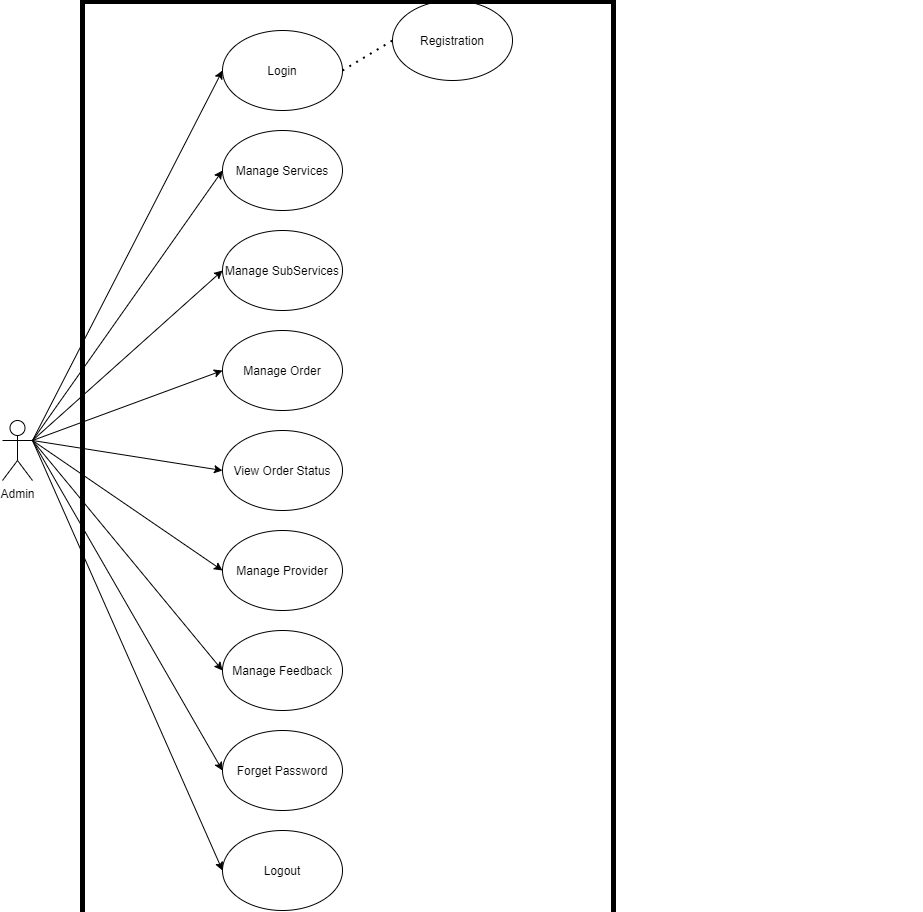

The diagram above was exported from draw.io. Its source (the exported page's mxGraphModel, read from the mxfile embedded in the PNG):
<mxGraphModel dx="1091" dy="512" grid="1" gridSize="10" guides="1" tooltips="1" connect="1" arrows="1" fold="1" page="1" pageScale="1" pageWidth="1654" pageHeight="2336" math="0" shadow="0">
  <root>
    <mxCell id="0" />
    <mxCell id="1" parent="0" />
    <mxCell id="yeF_zyOglRkPzl_JfSwG-1" value="Admin" style="shape=umlActor;verticalLabelPosition=bottom;verticalAlign=top;html=1;outlineConnect=0;" vertex="1" parent="1">
      <mxGeometry x="80" y="450" width="30" height="60" as="geometry" />
    </mxCell>
    <mxCell id="yeF_zyOglRkPzl_JfSwG-2" value="Login" style="ellipse;whiteSpace=wrap;html=1;" vertex="1" parent="1">
      <mxGeometry x="300" y="60" width="120" height="80" as="geometry" />
    </mxCell>
    <mxCell id="yeF_zyOglRkPzl_JfSwG-3" value="Manage Services" style="ellipse;whiteSpace=wrap;html=1;" vertex="1" parent="1">
      <mxGeometry x="300" y="160" width="120" height="80" as="geometry" />
    </mxCell>
    <mxCell id="yeF_zyOglRkPzl_JfSwG-4" value="" style="endArrow=none;dashed=1;html=1;dashPattern=1 3;strokeWidth=2;entryX=0;entryY=0.5;entryDx=0;entryDy=0;endFill=0;" edge="1" parent="1" target="yeF_zyOglRkPzl_JfSwG-5">
      <mxGeometry width="50" height="50" relative="1" as="geometry">
        <mxPoint x="420" y="100" as="sourcePoint" />
        <mxPoint x="470" y="50" as="targetPoint" />
      </mxGeometry>
    </mxCell>
    <mxCell id="yeF_zyOglRkPzl_JfSwG-5" value="Registration" style="ellipse;whiteSpace=wrap;html=1;" vertex="1" parent="1">
      <mxGeometry x="470" y="30" width="120" height="80" as="geometry" />
    </mxCell>
    <mxCell id="yeF_zyOglRkPzl_JfSwG-6" value="Manage SubServices" style="ellipse;whiteSpace=wrap;html=1;" vertex="1" parent="1">
      <mxGeometry x="300" y="260" width="120" height="80" as="geometry" />
    </mxCell>
    <mxCell id="yeF_zyOglRkPzl_JfSwG-7" value="Manage Order" style="ellipse;whiteSpace=wrap;html=1;" vertex="1" parent="1">
      <mxGeometry x="300" y="360" width="120" height="80" as="geometry" />
    </mxCell>
    <mxCell id="yeF_zyOglRkPzl_JfSwG-8" value="View Order Status" style="ellipse;whiteSpace=wrap;html=1;" vertex="1" parent="1">
      <mxGeometry x="300" y="460" width="120" height="80" as="geometry" />
    </mxCell>
    <mxCell id="yeF_zyOglRkPzl_JfSwG-9" value="Manage Provider" style="ellipse;whiteSpace=wrap;html=1;" vertex="1" parent="1">
      <mxGeometry x="300" y="560" width="120" height="80" as="geometry" />
    </mxCell>
    <mxCell id="yeF_zyOglRkPzl_JfSwG-10" value="Manage Feedback" style="ellipse;whiteSpace=wrap;html=1;" vertex="1" parent="1">
      <mxGeometry x="300" y="660" width="120" height="80" as="geometry" />
    </mxCell>
    <mxCell id="yeF_zyOglRkPzl_JfSwG-11" value="Forget Password" style="ellipse;whiteSpace=wrap;html=1;" vertex="1" parent="1">
      <mxGeometry x="300" y="760" width="120" height="80" as="geometry" />
    </mxCell>
    <mxCell id="yeF_zyOglRkPzl_JfSwG-12" value="Logout" style="ellipse;whiteSpace=wrap;html=1;" vertex="1" parent="1">
      <mxGeometry x="300" y="860" width="120" height="80" as="geometry" />
    </mxCell>
    <mxCell id="yeF_zyOglRkPzl_JfSwG-16" value="" style="endArrow=classic;html=1;entryX=0;entryY=0.5;entryDx=0;entryDy=0;endFill=1;" edge="1" parent="1" target="yeF_zyOglRkPzl_JfSwG-2">
      <mxGeometry width="50" height="50" relative="1" as="geometry">
        <mxPoint x="110" y="470" as="sourcePoint" />
        <mxPoint x="510" y="480" as="targetPoint" />
        <Array as="points">
          <mxPoint x="110" y="470" />
        </Array>
      </mxGeometry>
    </mxCell>
    <mxCell id="yeF_zyOglRkPzl_JfSwG-18" value="" style="endArrow=classic;html=1;entryX=0;entryY=0.5;entryDx=0;entryDy=0;endFill=1;" edge="1" parent="1" target="yeF_zyOglRkPzl_JfSwG-3">
      <mxGeometry width="50" height="50" relative="1" as="geometry">
        <mxPoint x="110" y="470" as="sourcePoint" />
        <mxPoint x="310" y="110" as="targetPoint" />
        <Array as="points" />
      </mxGeometry>
    </mxCell>
    <mxCell id="yeF_zyOglRkPzl_JfSwG-20" value="" style="endArrow=classic;html=1;entryX=0;entryY=0.5;entryDx=0;entryDy=0;endFill=1;" edge="1" parent="1" target="yeF_zyOglRkPzl_JfSwG-6">
      <mxGeometry width="50" height="50" relative="1" as="geometry">
        <mxPoint x="110" y="470" as="sourcePoint" />
        <mxPoint x="310.00000000000205" y="209.9999999999999" as="targetPoint" />
        <Array as="points" />
      </mxGeometry>
    </mxCell>
    <mxCell id="yeF_zyOglRkPzl_JfSwG-21" value="" style="endArrow=classic;html=1;entryX=0;entryY=0.5;entryDx=0;entryDy=0;endFill=1;" edge="1" parent="1" target="yeF_zyOglRkPzl_JfSwG-7">
      <mxGeometry width="50" height="50" relative="1" as="geometry">
        <mxPoint x="110" y="470" as="sourcePoint" />
        <mxPoint x="310.00000000000205" y="309.9999999999999" as="targetPoint" />
        <Array as="points" />
      </mxGeometry>
    </mxCell>
    <mxCell id="yeF_zyOglRkPzl_JfSwG-22" value="" style="endArrow=classic;html=1;entryX=0;entryY=0.5;entryDx=0;entryDy=0;endFill=1;" edge="1" parent="1" target="yeF_zyOglRkPzl_JfSwG-8">
      <mxGeometry width="50" height="50" relative="1" as="geometry">
        <mxPoint x="110" y="470" as="sourcePoint" />
        <mxPoint x="310.00000000000205" y="410" as="targetPoint" />
        <Array as="points" />
      </mxGeometry>
    </mxCell>
    <mxCell id="yeF_zyOglRkPzl_JfSwG-23" value="" style="endArrow=classic;html=1;entryX=0;entryY=0.5;entryDx=0;entryDy=0;exitX=1;exitY=0.3333333333333333;exitDx=0;exitDy=0;exitPerimeter=0;endFill=1;" edge="1" parent="1" source="yeF_zyOglRkPzl_JfSwG-1" target="yeF_zyOglRkPzl_JfSwG-9">
      <mxGeometry width="50" height="50" relative="1" as="geometry">
        <mxPoint x="120" y="480" as="sourcePoint" />
        <mxPoint x="290" y="590" as="targetPoint" />
        <Array as="points" />
      </mxGeometry>
    </mxCell>
    <mxCell id="yeF_zyOglRkPzl_JfSwG-24" value="" style="endArrow=classic;html=1;entryX=0;entryY=0.5;entryDx=0;entryDy=0;endFill=1;" edge="1" parent="1" target="yeF_zyOglRkPzl_JfSwG-10">
      <mxGeometry width="50" height="50" relative="1" as="geometry">
        <mxPoint x="110" y="470" as="sourcePoint" />
        <mxPoint x="310.00000000000205" y="610" as="targetPoint" />
        <Array as="points" />
      </mxGeometry>
    </mxCell>
    <mxCell id="yeF_zyOglRkPzl_JfSwG-25" value="" style="endArrow=classic;html=1;entryX=0;entryY=0.5;entryDx=0;entryDy=0;exitX=1;exitY=0.3333333333333333;exitDx=0;exitDy=0;exitPerimeter=0;endFill=1;" edge="1" parent="1" source="yeF_zyOglRkPzl_JfSwG-1" target="yeF_zyOglRkPzl_JfSwG-11">
      <mxGeometry width="50" height="50" relative="1" as="geometry">
        <mxPoint x="120" y="480" as="sourcePoint" />
        <mxPoint x="310.00000000000205" y="710" as="targetPoint" />
        <Array as="points" />
      </mxGeometry>
    </mxCell>
    <mxCell id="yeF_zyOglRkPzl_JfSwG-30" value="" style="endArrow=classic;html=1;entryX=0;entryY=0.5;entryDx=0;entryDy=0;exitX=1;exitY=0.3333333333333333;exitDx=0;exitDy=0;exitPerimeter=0;endFill=1;" edge="1" parent="1" source="yeF_zyOglRkPzl_JfSwG-1" target="yeF_zyOglRkPzl_JfSwG-12">
      <mxGeometry width="50" height="50" relative="1" as="geometry">
        <mxPoint x="120" y="480" as="sourcePoint" />
        <mxPoint x="310.00000000000205" y="810" as="targetPoint" />
        <Array as="points" />
      </mxGeometry>
    </mxCell>
  </root>
</mxGraphModel>